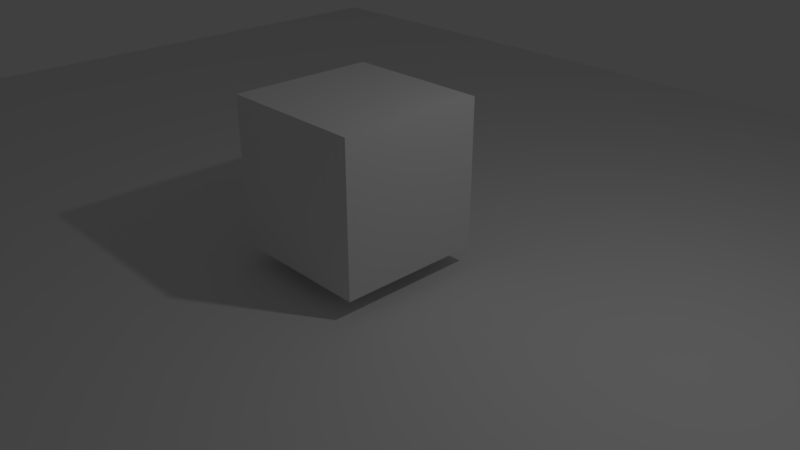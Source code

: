 # Source: cube.blend  (saved by Blender 2.78.0; exported with 4.5.12 LTS)
import bpy
from mathutils import Matrix  # noqa: F401  (used for matrix-valued properties, if any)

bpy.ops.wm.read_factory_settings(use_empty=True)
scene = bpy.context.scene
scene.name = 'Level 1'

# ---- collections
col_collection_1_001 = bpy.data.collections.new('Collection 1.001'); scene.collection.children.link(col_collection_1_001)
col_collection_2 = bpy.data.collections.new('Collection 2'); scene.collection.children.link(col_collection_2)
col_collection_2.hide_render = True
col_collection_2.hide_viewport = True

# ---- materials (node trees are filled in below, after node groups)
mat_material = bpy.data.materials.new('Material')
mat_material.alpha_threshold = 0.0
mat_material.use_transparent_shadow = False
mat_material.roughness = 0.5
mat_material.line_color = (0.0, 0.0, 0.0, 1.0)
mat_material_001 = bpy.data.materials.new('Material.001')
mat_material_001.alpha_threshold = 0.0
mat_material_001.use_transparent_shadow = False
mat_material_001.diffuse_color = (0.8, 0.4401, 0.002025, 1.0)
mat_material_001.roughness = 0.5

# ---- material node trees

# ---- world
world_world = bpy.data.worlds.new('World'); scene.world = world_world
world_world.color = (0.05088, 0.05088, 0.05088)
world_world.use_sun_shadow = False
world_world.sun_shadow_jitter_overblur = 0.0
world_world.cycles.sampling_method = 'MANUAL'

# ---- cameras
cam_camera = bpy.data.cameras.new('Camera')
cam_camera.clip_end = 100.0
cam_camera.lens = 35.0
cam_camera.sensor_width = 32.0
cam_camera.sensor_height = 18.0
cam_camera.ortho_scale = 7.314
cam_camera.dof.focus_distance = 0.0
cam_camera.dof.aperture_fstop = 128.0

# ---- lights
light_lamp = bpy.data.lights.new('Lamp', 'POINT')
light_lamp.transmission_factor = 0.0
light_lamp.cutoff_distance = 30.0
light_lamp.energy = 100.0
light_lamp.shadow_buffer_clip_start = 1.001
light_lamp.shadow_soft_size = 0.1
light_lamp.shadow_maximum_resolution = 0.006
light_lamp.use_absolute_resolution = True

# ---- meshes
me_plane = bpy.data.meshes.new('Plane')
me_plane.from_pydata([(-1.0, -1.0, 0.0), (1.0, -1.0, 0.0), (-1.0, 1.0, 0.0), (1.0, 1.0, 0.0)], [], [(0, 1, 3, 2)])
me_plane.use_remesh_preserve_volume = False
me_plane.use_remesh_preserve_attributes = False
me_plane.use_mirror_vertex_groups = False
me_plane.update()
me_cube = bpy.data.meshes.new('Cube')
me_cube.from_pydata([(1.0, 1.0, -1.0), (1.0, -1.0, -1.0), (-1.0, -1.0, -1.0), (-1.0, 1.0, -1.0), (1.0, 1.0, 1.0), (1.0, -1.0, 1.0), (-1.0, -1.0, 1.0), (-1.0, 1.0, 1.0)], [], [(0, 1, 2, 3), (4, 7, 6, 5), (0, 4, 5, 1), (1, 5, 6, 2), (2, 6, 7, 3), (4, 0, 3, 7)])
me_cube.materials.append(mat_material)
me_cube.use_remesh_preserve_volume = False
me_cube.use_remesh_preserve_attributes = False
me_cube.use_mirror_vertex_groups = False
me_cube.update()
me_cylinder = bpy.data.meshes.new('Cylinder')
me_cylinder.from_pydata([(-0.2551, -0.6812, -0.2911), (-0.4201, -0.616, -0.2689), (-0.2547, -0.5766, -0.5954), (-0.4197, -0.5114, -0.5733), (-0.1923, -0.3456, -0.8106), (-0.3573, -0.2804, -0.7885), (-0.08474, -0.05017, -0.8791), (-0.2497, 0.01504, -0.8569), (0.03923, 0.2306, -0.7824), (-0.1258, 0.2958, -0.7602), (0.1464, 0.4215, -0.5465), (-0.01861, 0.4867, -0.5243), (0.208, 0.4713, -0.2346), (0.04299, 0.5365, -0.2124), (0.2075, 0.3667, 0.06974), (0.04255, 0.4319, 0.09191), (0.1452, 0.1357, 0.285), (-0.01982, 0.201, 0.3071), (0.03758, -0.1597, 0.3534), (-0.1274, -0.09452, 0.3756), (-0.0864, -0.4405, 0.2567), (-0.2514, -0.3753, 0.2789), (-0.1935, -0.6314, 0.02082), (-0.3585, -0.5662, 0.04299)], [], [(0, 1, 3, 2), (2, 3, 5, 4), (4, 5, 7, 6), (6, 7, 9, 8), (8, 9, 11, 10), (10, 11, 13, 12), (12, 13, 15, 14), (14, 15, 17, 16), (16, 17, 19, 18), (18, 19, 21, 20), (3, 1, 23, 21, 19, 17, 15, 13, 11, 9, 7, 5), (20, 21, 23, 22), (22, 23, 1, 0), (0, 2, 4, 6, 8, 10, 12, 14, 16, 18, 20, 22)])
me_cylinder.materials.append(mat_material_001)
me_cylinder.use_remesh_preserve_volume = False
me_cylinder.use_remesh_preserve_attributes = False
me_cylinder.use_mirror_vertex_groups = False
me_cylinder.update()

# ---- objects
ob_empty_006 = bpy.data.objects.new('Empty.006', None)
ob_empty_005 = bpy.data.objects.new('Empty.005', None)
ob_empty_004 = bpy.data.objects.new('Empty.004', None)
ob_empty_003 = bpy.data.objects.new('Empty.003', None)
ob_empty_002 = bpy.data.objects.new('Empty.002', None)
ob_empty_001 = bpy.data.objects.new('Empty.001', None)
ob_empty = bpy.data.objects.new('Empty', None)
ob_plane = bpy.data.objects.new('Plane', me_plane)
ob_cube = bpy.data.objects.new('Cube', me_cube)
ob_lamp = bpy.data.objects.new('Lamp', light_lamp)
ob_camera = bpy.data.objects.new('Camera', cam_camera)
ob_coin = bpy.data.objects.new('Coin', me_cylinder)

# ---- transforms, parenting, visibility, modifiers, constraints
ob_empty_006.location = (2.859, -5.179, 1.984)
ob_empty_006.empty_image_offset = (0.0, 0.0)
ob_empty_006.lineart.crease_threshold = 0.0
ob_empty_005.location = (-5.217, 1.81, 2.647)
ob_empty_005.empty_image_offset = (0.0, 0.0)
ob_empty_005.lineart.crease_threshold = 0.0
ob_empty_004.location = (-0.4041, -1.112, 4.432)
ob_empty_004.empty_image_offset = (0.0, 0.0)
ob_empty_004.lineart.crease_threshold = 0.0
ob_empty_003.location = (-3.072, 1.174, 2.996)
ob_empty_003.empty_image_offset = (0.0, 0.0)
ob_empty_003.lineart.crease_threshold = 0.0
ob_empty_002.location = (2.386, -3.468, 2.69)
ob_empty_002.empty_image_offset = (0.0, 0.0)
ob_empty_002.lineart.crease_threshold = 0.0
ob_empty_001.location = (0.8041, -3.992, 1.117)
ob_empty_001.empty_image_offset = (0.0, 0.0)
ob_empty_001.lineart.crease_threshold = 0.0
ob_empty.location = (-3.899, 0.07604, 1.53)
ob_empty.empty_image_offset = (0.0, 0.0)
ob_empty.lineart.crease_threshold = 0.0
ob_plane.location = (-0.8216, -1.068, -0.1623)
ob_plane.scale = (10.68, 10.68, 10.68)
ob_plane.lineart.crease_threshold = 0.0
ob_cube.location = (-0.1299, -0.06497, 1.106)
ob_cube.lock_rotations_4d = False
ob_cube.empty_display_type = 'ARROWS'
ob_cube.lineart.crease_threshold = 0.0
ob_lamp.location = (4.076, 1.005, 5.904)
ob_lamp.rotation_euler = (0.6503, 0.05522, 1.866)
ob_lamp.lock_rotations_4d = False
ob_lamp.empty_display_type = 'ARROWS'
ob_lamp.color = (0.0, 0.0, 0.0, 0.0)
ob_lamp.lineart.crease_threshold = 0.0
ob_camera.location = (7.481, -6.508, 5.344)
ob_camera.rotation_euler = (1.109, 0.0, 0.8149)
ob_camera.lock_rotations_4d = False
ob_camera.empty_display_type = 'ARROWS'
ob_camera.color = (0.0, 0.0, 0.0, 0.0)
ob_camera.display_type = 'WIRE'
ob_camera.lineart.crease_threshold = 0.0
ob_coin.location = (-0.7052, -1.005, 0.7928)
ob_coin.rotation_euler = (1.571, -0.686, -0.686)
ob_coin.lineart.crease_threshold = 0.0

# ---- collection membership
col_collection_1_001.objects.link(ob_empty_006)
col_collection_1_001.objects.link(ob_empty_005)
col_collection_1_001.objects.link(ob_empty_004)
col_collection_1_001.objects.link(ob_empty_003)
col_collection_1_001.objects.link(ob_empty_002)
col_collection_1_001.objects.link(ob_empty_001)
col_collection_1_001.objects.link(ob_empty)
col_collection_1_001.objects.link(ob_plane)
col_collection_1_001.objects.link(ob_cube)
col_collection_1_001.objects.link(ob_lamp)
col_collection_1_001.objects.link(ob_camera)
col_collection_2.objects.link(ob_coin)

# ---- scene / render settings (as saved in the file)
scene.camera = ob_camera
scene.frame_start = 1; scene.frame_end = 250; scene.frame_set(1)
scene.render.engine = 'BLENDER_EEVEE_NEXT'
scene.render.resolution_percentage = 50
scene.render.dither_intensity = 0.0
scene.cycles.use_denoising = False
scene.cycles.samples = 128
scene.cycles.sampling_pattern = 'TABULATED_SOBOL'
scene.cycles.light_sampling_threshold = 0.0
scene.cycles.use_adaptive_sampling = False
scene.cycles.use_light_tree = False
scene.cycles.blur_glossy = 0.0
scene.cycles.sample_clamp_indirect = 0.0
scene.view_settings.view_transform = 'Standard'
bpy.context.view_layer.update()
